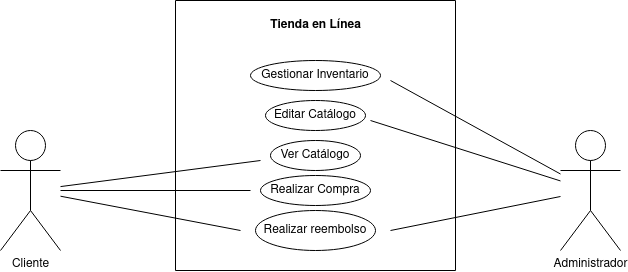

The diagram above was exported from draw.io. Its source (the exported page's mxGraphModel, read from the mxfile embedded in the PNG):
<mxGraphModel dx="1434" dy="795" grid="1" gridSize="10" guides="1" tooltips="1" connect="1" arrows="1" fold="1" page="1" pageScale="1" pageWidth="827" pageHeight="1169" math="0" shadow="0">
  <root>
    <mxCell id="0" />
    <mxCell id="1" parent="0" />
    <mxCell id="IMOQ0YG9hmZ6VNIfWgfk-1" value="Cliente" style="shape=umlActor;verticalLabelPosition=bottom;verticalAlign=top;html=1;outlineConnect=0;" vertex="1" parent="1">
      <mxGeometry x="70" y="230" width="60" height="120" as="geometry" />
    </mxCell>
    <mxCell id="IMOQ0YG9hmZ6VNIfWgfk-2" value="Administrador" style="shape=umlActor;verticalLabelPosition=bottom;verticalAlign=top;html=1;outlineConnect=0;" vertex="1" parent="1">
      <mxGeometry x="630" y="230" width="60" height="120" as="geometry" />
    </mxCell>
    <mxCell id="IMOQ0YG9hmZ6VNIfWgfk-4" value="Gestionar Inventario" style="ellipse;whiteSpace=wrap;html=1;" vertex="1" parent="1">
      <mxGeometry x="320" y="160" width="130" height="30" as="geometry" />
    </mxCell>
    <mxCell id="IMOQ0YG9hmZ6VNIfWgfk-5" value="Realizar Compra" style="ellipse;whiteSpace=wrap;html=1;" vertex="1" parent="1">
      <mxGeometry x="330" y="275" width="110" height="30" as="geometry" />
    </mxCell>
    <mxCell id="IMOQ0YG9hmZ6VNIfWgfk-6" value="Ver Catálogo" style="ellipse;whiteSpace=wrap;html=1;" vertex="1" parent="1">
      <mxGeometry x="340" y="240" width="90" height="30" as="geometry" />
    </mxCell>
    <mxCell id="IMOQ0YG9hmZ6VNIfWgfk-7" value="Realizar reembolso" style="ellipse;whiteSpace=wrap;html=1;" vertex="1" parent="1">
      <mxGeometry x="325" y="310" width="120" height="40" as="geometry" />
    </mxCell>
    <mxCell id="IMOQ0YG9hmZ6VNIfWgfk-8" value="" style="endArrow=none;html=1;rounded=0;" edge="1" parent="1" target="IMOQ0YG9hmZ6VNIfWgfk-1">
      <mxGeometry width="50" height="50" relative="1" as="geometry">
        <mxPoint x="330" y="260" as="sourcePoint" />
        <mxPoint x="440" y="390" as="targetPoint" />
      </mxGeometry>
    </mxCell>
    <mxCell id="IMOQ0YG9hmZ6VNIfWgfk-9" value="" style="endArrow=none;html=1;rounded=0;" edge="1" parent="1" target="IMOQ0YG9hmZ6VNIfWgfk-1">
      <mxGeometry width="50" height="50" relative="1" as="geometry">
        <mxPoint x="320" y="290" as="sourcePoint" />
        <mxPoint x="440" y="390" as="targetPoint" />
      </mxGeometry>
    </mxCell>
    <mxCell id="IMOQ0YG9hmZ6VNIfWgfk-10" value="" style="endArrow=none;html=1;rounded=0;" edge="1" parent="1" target="IMOQ0YG9hmZ6VNIfWgfk-1">
      <mxGeometry width="50" height="50" relative="1" as="geometry">
        <mxPoint x="310" y="330" as="sourcePoint" />
        <mxPoint x="440" y="390" as="targetPoint" />
      </mxGeometry>
    </mxCell>
    <mxCell id="IMOQ0YG9hmZ6VNIfWgfk-11" value="" style="endArrow=none;html=1;rounded=0;" edge="1" parent="1" target="IMOQ0YG9hmZ6VNIfWgfk-2">
      <mxGeometry width="50" height="50" relative="1" as="geometry">
        <mxPoint x="460" y="330" as="sourcePoint" />
        <mxPoint x="440" y="390" as="targetPoint" />
      </mxGeometry>
    </mxCell>
    <mxCell id="IMOQ0YG9hmZ6VNIfWgfk-12" value="Editar Catálogo" style="ellipse;whiteSpace=wrap;html=1;" vertex="1" parent="1">
      <mxGeometry x="335" y="200" width="100" height="30" as="geometry" />
    </mxCell>
    <mxCell id="IMOQ0YG9hmZ6VNIfWgfk-13" value="" style="endArrow=none;html=1;rounded=0;" edge="1" parent="1" target="IMOQ0YG9hmZ6VNIfWgfk-2">
      <mxGeometry width="50" height="50" relative="1" as="geometry">
        <mxPoint x="460" y="180" as="sourcePoint" />
        <mxPoint x="440" y="390" as="targetPoint" />
      </mxGeometry>
    </mxCell>
    <mxCell id="IMOQ0YG9hmZ6VNIfWgfk-16" value="" style="endArrow=none;html=1;rounded=0;" edge="1" parent="1" source="IMOQ0YG9hmZ6VNIfWgfk-2">
      <mxGeometry width="50" height="50" relative="1" as="geometry">
        <mxPoint x="390" y="440" as="sourcePoint" />
        <mxPoint x="440" y="220" as="targetPoint" />
      </mxGeometry>
    </mxCell>
    <mxCell id="IMOQ0YG9hmZ6VNIfWgfk-17" value="" style="swimlane;startSize=0;" vertex="1" parent="1">
      <mxGeometry x="245" y="100" width="280" height="270" as="geometry" />
    </mxCell>
    <mxCell id="IMOQ0YG9hmZ6VNIfWgfk-18" value="&lt;b&gt;Tienda en Línea&lt;/b&gt;" style="text;html=1;align=center;verticalAlign=middle;resizable=0;points=[];autosize=1;strokeColor=none;fillColor=none;" vertex="1" parent="IMOQ0YG9hmZ6VNIfWgfk-17">
      <mxGeometry x="85" y="10" width="110" height="30" as="geometry" />
    </mxCell>
  </root>
</mxGraphModel>